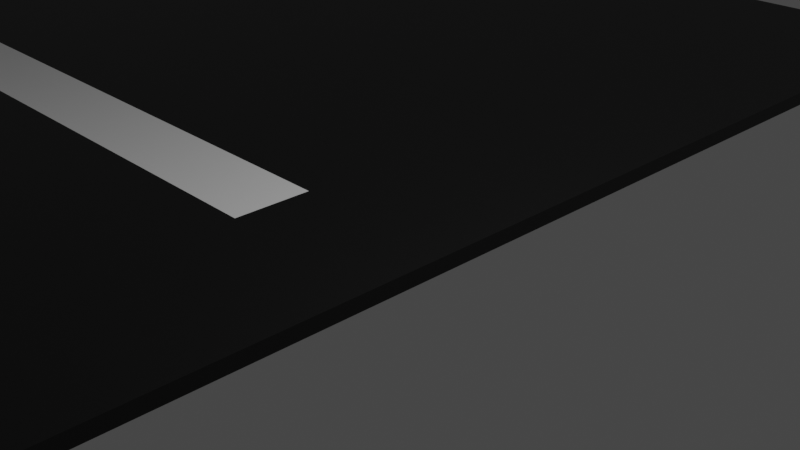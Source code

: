 # Source: Soft_Left_Turn.blend  (saved by Blender 3.5.10; exported with 4.5.12 LTS)
import bpy
from mathutils import Matrix  # noqa: F401  (used for matrix-valued properties, if any)

bpy.ops.wm.read_factory_settings(use_empty=True)
scene = bpy.context.scene
scene.name = 'Scene'

# ---- collections
col_collection = bpy.data.collections.new('Collection'); scene.collection.children.link(col_collection)

# ---- materials (node trees are filled in below, after node groups)
mat_material_002 = bpy.data.materials.new('Material.002')
mat_material_002.use_transparent_shadow = False
mat_material_003 = bpy.data.materials.new('Material.003')
mat_material_003.use_transparent_shadow = False

# ---- material node trees
mat_material_002.use_nodes = True; mat_material_002.node_tree.nodes.clear()
_N = mat_material_002.node_tree.nodes; _L = mat_material_002.node_tree.links
n0 = _N.new('ShaderNodeBsdfPrincipled'); n0.name = 'Principled BSDF'; n0.location = (10, 300)
n0.distribution = 'GGX'
n0.subsurface_method = 'RANDOM_WALK_SKIN'
n0.inputs[0].default_value = (0.0, 0.0, 0.0, 1.0)
n0.inputs[3].default_value = 1.45
n0.inputs[27].default_value = (0.0, 0.0, 0.0, 1.0)
n0.inputs[28].default_value = 1.0
n1 = _N.new('ShaderNodeOutputMaterial'); n1.name = 'Material Output'; n1.location = (300, 300)
_L.new(n0.outputs[0], n1.inputs[0])
n1.is_active_output = True
mat_material_003.use_nodes = True; mat_material_003.node_tree.nodes.clear()
_N = mat_material_003.node_tree.nodes; _L = mat_material_003.node_tree.links
n0 = _N.new('ShaderNodeBsdfPrincipled'); n0.name = 'Principled BSDF'; n0.location = (10, 300)
n0.distribution = 'GGX'
n0.subsurface_method = 'RANDOM_WALK_SKIN'
n0.inputs[3].default_value = 1.45
n0.inputs[27].default_value = (0.0, 0.0, 0.0, 1.0)
n0.inputs[28].default_value = 1.0
n1 = _N.new('ShaderNodeOutputMaterial'); n1.name = 'Material Output'; n1.location = (300, 300)
_L.new(n0.outputs[0], n1.inputs[0])
n1.is_active_output = True

# ---- world
world_world = bpy.data.worlds.new('World'); scene.world = world_world
world_world.use_nodes = True; world_world.node_tree.nodes.clear()
_N = world_world.node_tree.nodes; _L = world_world.node_tree.links
n0 = _N.new('ShaderNodeOutputWorld'); n0.name = 'World Output'; n0.location = (300, 300)
n1 = _N.new('ShaderNodeBackground'); n1.name = 'Background'; n1.location = (10, 300)
n1.inputs[0].default_value = (0.05088, 0.05088, 0.05088, 1.0)
_L.new(n1.outputs[0], n0.inputs[0])
n0.is_active_output = True
world_world.color = (0.05088, 0.05088, 0.05088)
world_world.use_sun_shadow = False
world_world.sun_shadow_jitter_overblur = 0.0

# ---- cameras
cam_camera = bpy.data.cameras.new('Camera')
cam_camera.clip_end = 100.0
cam_camera.ortho_scale = 7.314

# ---- lights
light_light = bpy.data.lights.new('Light', 'POINT')
light_light.transmission_factor = 0.0
light_light.energy = 1000.0
light_light.shadow_soft_size = 0.1
light_light.shadow_maximum_resolution = 0.006
light_light.use_absolute_resolution = True

# ---- meshes
me_cube = bpy.data.meshes.new('Cube')
me_cube.from_pydata([(1.0, 1.0, 1.0), (1.0, 1.0, -1.0), (1.0, -1.0, 1.0), (1.0, -1.0, -1.0), (-1.0, 1.0, 1.0), (-1.0, 1.0, -1.0), (-1.0, -1.0, 1.0), (-1.0, -1.0, -1.0), (-49.83, 1.0, -1.0), (-49.83, -1.0, -1.0), (-49.83, -1.0, 1.0), (-49.83, 1.0, 1.0), (-63.12, 0.9588, -1.0), (-57.52, -0.9588, -1.0), (-57.52, -0.9588, 1.0), (-63.12, 0.9588, 1.0), (-81.26, 0.4132, -1.0), (-75.66, -1.504, -1.0), (-75.66, -1.504, 1.0), (-81.26, 0.4132, 1.0), (-92.21, 0.05016, -1.0), (-82.03, -1.662, -1.0), (-82.03, -1.662, 1.0), (-92.21, 0.05016, 1.0), (-107.5, -0.9385, -1.0), (-92.95, -2.283, -1.0), (-92.95, -2.283, 1.0), (-107.5, -0.9385, 1.0), (-129.1, -3.416, -1.0), (-111.4, -4.291, -1.0), (-111.4, -4.291, 1.0), (-129.1, -3.416, 1.0), (-145.1, -6.749, -1.0), (-127.4, -7.624, -1.0), (-127.4, -7.624, 1.0), (-145.1, -6.749, 1.0), (-1.0, -0.1327, -1.0), (1.0, -0.1327, 1.0), (-1.0, -0.1327, 1.0), (1.0, -0.1327, -1.0), (-49.83, -0.1327, -1.0), (-49.83, -0.1327, 1.0), (-59.95, -0.1273, -1.0), (-59.95, -0.1273, 1.0), (-78.09, -0.6728, -1.0), (-78.09, -0.6728, 1.0), (-86.44, -0.9196, -1.0), (-86.44, -0.9196, 1.0), (-99.27, -1.7, -1.0), (-99.27, -1.7, 1.0), (-119.1, -3.911, -1.0), (-119.1, -3.911, 1.0), (-135.1, -7.244, -1.0), (-135.1, -7.244, 1.0), (-1.0, -0.03652, 1.0), (1.0, -0.03652, -1.0), (-49.83, -0.03652, 1.0), (-60.22, -0.03501, 1.0), (-78.36, -0.5806, 1.0), (-86.93, -0.8372, 1.0), (-99.98, -1.635, 1.0), (-120.0, -3.869, 1.0), (-135.9, -7.202, 1.0), (-1.0, -0.03652, -1.0), (1.0, -0.03652, 1.0), (-49.83, -0.03652, -1.0), (-60.22, -0.03501, -1.0), (-78.36, -0.5806, -1.0), (-86.93, -0.8372, -1.0), (-99.98, -1.635, -1.0), (-120.0, -3.869, -1.0), (-135.9, -7.202, -1.0), (-1.0, -0.1076, -1.0), (1.0, -0.1076, 1.0), (-49.83, -0.1076, -1.0), (-60.02, -0.1032, -1.0), (-78.16, -0.6487, -1.0), (-86.57, -0.898, -1.0), (-99.46, -1.683, -1.0), (-119.3, -3.9, -1.0), (-135.3, -7.233, -1.0), (-1.0, -0.1076, 1.0), (1.0, -0.1076, -1.0), (-49.83, -0.1076, 1.0), (-60.02, -0.1032, 1.0), (-78.16, -0.6487, 1.0), (-86.57, -0.898, 1.0), (-99.46, -1.683, 1.0), (-119.3, -3.9, 1.0), (-135.3, -7.233, 1.0), (-1.0, -0.07205, 1.0), (1.0, -0.07205, -1.0), (-49.83, -0.07205, 1.0), (-60.12, -0.06909, 1.0), (-78.26, -0.6147, 1.0), (-86.75, -0.8676, 1.0), (-99.72, -1.659, 1.0), (-119.6, -3.885, 1.0), (-135.6, -7.218, 1.0), (-1.0, -0.07205, -1.0), (1.0, -0.07205, 1.0), (-49.83, -0.07205, -1.0), (-60.12, -0.06909, -1.0), (-78.26, -0.6147, -1.0), (-86.75, -0.8676, -1.0), (-99.72, -1.659, -1.0), (-119.6, -3.885, -1.0), (-135.6, -7.218, -1.0)], [], [(37, 38, 6, 2), (3, 2, 6, 7), (7, 6, 10, 9), (36, 39, 3, 7), (39, 37, 2, 3), (5, 4, 0, 1), (11, 8, 12, 15), (36, 7, 9, 40), (54, 4, 11, 56), (4, 5, 8, 11), (15, 12, 16, 19), (40, 9, 13, 42), (56, 11, 15, 57), (9, 10, 14, 13), (58, 19, 23, 59), (42, 13, 17, 44), (57, 15, 19, 58), (13, 14, 18, 17), (21, 22, 26, 25), (17, 18, 22, 21), (19, 16, 20, 23), (44, 17, 21, 46), (27, 24, 28, 31), (23, 20, 24, 27), (46, 21, 25, 48), (59, 23, 27, 60), (61, 31, 35, 62), (48, 25, 29, 50), (60, 27, 31, 61), (25, 26, 30, 29), (71, 62, 35, 32), (29, 30, 34, 33), (31, 28, 32, 35), (50, 29, 33, 52), (79, 50, 52, 80), (33, 34, 53, 52), (26, 49, 51, 30), (78, 48, 50, 79), (30, 51, 53, 34), (22, 47, 49, 26), (77, 46, 48, 78), (76, 44, 46, 77), (14, 43, 45, 18), (75, 42, 44, 76), (18, 45, 47, 22), (10, 41, 43, 14), (74, 40, 42, 75), (6, 38, 41, 10), (72, 36, 40, 74), (82, 73, 37, 39), (72, 82, 39, 36), (73, 81, 38, 37), (0, 4, 54, 64), (5, 1, 55, 63), (1, 0, 64, 55), (5, 63, 65, 8), (8, 65, 66, 12), (12, 66, 67, 16), (16, 67, 68, 20), (20, 68, 69, 24), (24, 69, 70, 28), (28, 70, 71, 32), (107, 98, 62, 71), (96, 60, 61, 97), (97, 61, 62, 98), (95, 59, 60, 96), (93, 57, 58, 94), (94, 58, 59, 95), (92, 56, 57, 93), (90, 54, 56, 92), (38, 81, 83, 41), (41, 83, 84, 43), (45, 85, 86, 47), (43, 84, 85, 45), (47, 86, 87, 49), (51, 88, 89, 53), (49, 87, 88, 51), (52, 53, 89, 80), (100, 90, 81, 73), (99, 91, 82, 72), (91, 100, 73, 82), (99, 72, 74, 101), (101, 74, 75, 102), (102, 75, 76, 103), (103, 76, 77, 104), (104, 77, 78, 105), (105, 78, 79, 106), (106, 79, 80, 107), (70, 106, 107, 71), (69, 105, 106, 70), (68, 104, 105, 69), (67, 103, 104, 68), (66, 102, 103, 67), (65, 101, 102, 66), (63, 99, 101, 65), (55, 64, 100, 91), (63, 55, 91, 99), (64, 54, 90, 100), (81, 90, 92, 83), (83, 92, 93, 84), (85, 94, 95, 86), (84, 93, 94, 85), (86, 95, 96, 87), (88, 97, 98, 89), (87, 96, 97, 88), (80, 89, 98, 107)])
me_cube.polygons.foreach_set('material_index', [0, 0, 0, 0, 0, 0, 0, 0, 0, 0, 0, 0, 0, 0, 0, 0, 0, 0, 0, 0, 0, 0, 0, 0, 0, 0, 0, 0, 0, 0, 0, 0, 0, 0, 0, 0, 0, 0, 0, 0, 0, 0, 0, 0, 0, 0, 0, 0, 0, 0, 0, 0, 0, 0, 0, 0, 0, 0, 0, 0, 0, 0, 0, 2, 2, 2, 2, 2, 2, 2, 2, 2, 2, 2, 2, 2, 2, 0, 0, 0, 0, 0, 0, 0, 0, 0, 0, 0, 0, 0, 0, 0, 0, 0, 0, 0, 0, 0, 2, 2, 2, 2, 2, 2, 2, 0])
_uv = me_cube.uv_layers.new(name='UVMap')
_uv.uv.foreach_set('vector', [0.625, 0.6416, 0.875, 0.6416, 0.875, 0.75, 0.625, 0.75, 0.375, 0.75, 0.625, 0.75, 0.625, 1.0, 0.375, 1.0, 0.375, 1.0, 0.625, 1.0, 0.625, 1.0, 0.375, 1.0, 0.125, 0.6416, 0.375, 0.6416, 0.375, 0.75, 0.125, 0.75, 0.375, 0.6416, 0.625, 0.6416, 0.625, 0.75, 0.375, 0.75, 0.375, 0.25, 0.625, 0.25, 0.625, 0.5, 0.375, 0.5, 0.625, 0.25, 0.375, 0.25, 0.375, 0.25, 0.625, 0.25, 0.125, 0.6416, 0.125, 0.75, 0.125, 0.75, 0.125, 0.6416, 0.875, 0.6296, 0.875, 0.5, 0.875, 0.5, 0.875, 0.6296, 0.625, 0.25, 0.375, 0.25, 0.375, 0.25, 0.625, 0.25, 0.625, 0.25, 0.375, 0.25, 0.375, 0.25, 0.625, 0.25, 0.125, 0.6416, 0.125, 0.75, 0.125, 0.75, 0.125, 0.6416, 0.875, 0.6296, 0.875, 0.5, 0.875, 0.5, 0.875, 0.6296, 0.375, 1.0, 0.625, 1.0, 0.625, 1.0, 0.375, 1.0, 0.875, 0.6296, 0.875, 0.5, 0.875, 0.5, 0.875, 0.6296, 0.125, 0.6416, 0.125, 0.75, 0.125, 0.75, 0.125, 0.6416, 0.875, 0.6296, 0.875, 0.5, 0.875, 0.5, 0.875, 0.6296, 0.375, 1.0, 0.625, 1.0, 0.625, 1.0, 0.375, 1.0, 0.375, 1.0, 0.625, 1.0, 0.625, 1.0, 0.375, 1.0, 0.375, 1.0, 0.625, 1.0, 0.625, 1.0, 0.375, 1.0, 0.625, 0.25, 0.375, 0.25, 0.375, 0.25, 0.625, 0.25, 0.125, 0.6416, 0.125, 0.75, 0.125, 0.75, 0.125, 0.6416, 0.625, 0.25, 0.375, 0.25, 0.375, 0.25, 0.625, 0.25, 0.625, 0.25, 0.375, 0.25, 0.375, 0.25, 0.625, 0.25, 0.125, 0.6416, 0.125, 0.75, 0.125, 0.75, 0.125, 0.6416, 0.875, 0.6296, 0.875, 0.5, 0.875, 0.5, 0.875, 0.6296, 0.875, 0.6296, 0.875, 0.5, 0.875, 0.5, 0.875, 0.6296, 0.125, 0.6416, 0.125, 0.75, 0.125, 0.75, 0.125, 0.6416, 0.875, 0.6296, 0.875, 0.5, 0.875, 0.5, 0.875, 0.6296, 0.375, 1.0, 0.625, 1.0, 0.625, 1.0, 0.375, 1.0, 0.375, 0.1204, 0.625, 0.1204, 0.625, 0.25, 0.375, 0.25, 0.375, 1.0, 0.625, 1.0, 0.625, 1.0, 0.375, 1.0, 0.625, 0.25, 0.375, 0.25, 0.375, 0.25, 0.625, 0.25, 0.125, 0.6416, 0.125, 0.75, 0.125, 0.75, 0.125, 0.6416, 0.125, 0.6384, 0.125, 0.6416, 0.125, 0.6416, 0.125, 0.6384, 0.375, 0.0, 0.625, 0.0, 0.625, 0.1084, 0.375, 0.1084, 0.875, 0.75, 0.875, 0.6416, 0.875, 0.6416, 0.875, 0.75, 0.125, 0.6384, 0.125, 0.6416, 0.125, 0.6416, 0.125, 0.6384, 0.875, 0.75, 0.875, 0.6416, 0.875, 0.6416, 0.875, 0.75, 0.875, 0.75, 0.875, 0.6416, 0.875, 0.6416, 0.875, 0.75, 0.125, 0.6384, 0.125, 0.6416, 0.125, 0.6416, 0.125, 0.6384, 0.125, 0.6384, 0.125, 0.6416, 0.125, 0.6416, 0.125, 0.6384, 0.875, 0.75, 0.875, 0.6416, 0.875, 0.6416, 0.875, 0.75, 0.125, 0.6384, 0.125, 0.6416, 0.125, 0.6416, 0.125, 0.6384, 0.875, 0.75, 0.875, 0.6416, 0.875, 0.6416, 0.875, 0.75, 0.875, 0.75, 0.875, 0.6416, 0.875, 0.6416, 0.875, 0.75, 0.125, 0.6384, 0.125, 0.6416, 0.125, 0.6416, 0.125, 0.6384, 0.875, 0.75, 0.875, 0.6416, 0.875, 0.6416, 0.875, 0.75, 0.125, 0.6384, 0.125, 0.6416, 0.125, 0.6416, 0.125, 0.6384, 0.375, 0.6384, 0.625, 0.6384, 0.625, 0.6416, 0.375, 0.6416, 0.125, 0.6384, 0.375, 0.6384, 0.375, 0.6416, 0.125, 0.6416, 0.625, 0.6384, 0.875, 0.6384, 0.875, 0.6416, 0.625, 0.6416, 0.625, 0.5, 0.875, 0.5, 0.875, 0.6296, 0.625, 0.6296, 0.125, 0.5, 0.375, 0.5, 0.375, 0.6296, 0.125, 0.6296, 0.375, 0.5, 0.625, 0.5, 0.625, 0.6296, 0.375, 0.6296, 0.125, 0.5, 0.125, 0.6296, 0.125, 0.6296, 0.125, 0.5, 0.125, 0.5, 0.125, 0.6296, 0.125, 0.6296, 0.125, 0.5, 0.125, 0.5, 0.125, 0.6296, 0.125, 0.6296, 0.125, 0.5, 0.125, 0.5, 0.125, 0.6296, 0.125, 0.6296, 0.125, 0.5, 0.125, 0.5, 0.125, 0.6296, 0.125, 0.6296, 0.125, 0.5, 0.125, 0.5, 0.125, 0.6296, 0.125, 0.6296, 0.125, 0.5, 0.125, 0.5, 0.125, 0.6296, 0.125, 0.6296, 0.125, 0.5, 0.375, 0.116, 0.625, 0.116, 0.625, 0.1204, 0.375, 0.1204, 0.875, 0.634, 0.875, 0.6296, 0.875, 0.6296, 0.875, 0.634, 0.875, 0.634, 0.875, 0.6296, 0.875, 0.6296, 0.875, 0.634, 0.875, 0.634, 0.875, 0.6296, 0.875, 0.6296, 0.875, 0.634, 0.875, 0.634, 0.875, 0.6296, 0.875, 0.6296, 0.875, 0.634, 0.875, 0.634, 0.875, 0.6296, 0.875, 0.6296, 0.875, 0.634, 0.875, 0.634, 0.875, 0.6296, 0.875, 0.6296, 0.875, 0.634, 0.875, 0.634, 0.875, 0.6296, 0.875, 0.6296, 0.875, 0.634, 0.875, 0.6416, 0.875, 0.6384, 0.875, 0.6384, 0.875, 0.6416, 0.875, 0.6416, 0.875, 0.6384, 0.875, 0.6384, 0.875, 0.6416, 0.875, 0.6416, 0.875, 0.6384, 0.875, 0.6384, 0.875, 0.6416, 0.875, 0.6416, 0.875, 0.6384, 0.875, 0.6384, 0.875, 0.6416, 0.875, 0.6416, 0.875, 0.6384, 0.875, 0.6384, 0.875, 0.6416, 0.875, 0.6416, 0.875, 0.6384, 0.875, 0.6384, 0.875, 0.6416, 0.875, 0.6416, 0.875, 0.6384, 0.875, 0.6384, 0.875, 0.6416, 0.375, 0.1084, 0.625, 0.1084, 0.625, 0.1116, 0.375, 0.1116, 0.625, 0.634, 0.875, 0.634, 0.875, 0.6384, 0.625, 0.6384, 0.125, 0.634, 0.375, 0.634, 0.375, 0.6384, 0.125, 0.6384, 0.375, 0.634, 0.625, 0.634, 0.625, 0.6384, 0.375, 0.6384, 0.125, 0.634, 0.125, 0.6384, 0.125, 0.6384, 0.125, 0.634, 0.125, 0.634, 0.125, 0.6384, 0.125, 0.6384, 0.125, 0.634, 0.125, 0.634, 0.125, 0.6384, 0.125, 0.6384, 0.125, 0.634, 0.125, 0.634, 0.125, 0.6384, 0.125, 0.6384, 0.125, 0.634, 0.125, 0.634, 0.125, 0.6384, 0.125, 0.6384, 0.125, 0.634, 0.125, 0.634, 0.125, 0.6384, 0.125, 0.6384, 0.125, 0.634, 0.125, 0.634, 0.125, 0.6384, 0.125, 0.6384, 0.125, 0.634, 0.125, 0.6296, 0.125, 0.634, 0.125, 0.634, 0.125, 0.6296, 0.125, 0.6296, 0.125, 0.634, 0.125, 0.634, 0.125, 0.6296, 0.125, 0.6296, 0.125, 0.634, 0.125, 0.634, 0.125, 0.6296, 0.125, 0.6296, 0.125, 0.634, 0.125, 0.634, 0.125, 0.6296, 0.125, 0.6296, 0.125, 0.634, 0.125, 0.634, 0.125, 0.6296, 0.125, 0.6296, 0.125, 0.634, 0.125, 0.634, 0.125, 0.6296, 0.125, 0.6296, 0.125, 0.634, 0.125, 0.634, 0.125, 0.6296, 0.375, 0.6296, 0.625, 0.6296, 0.625, 0.634, 0.375, 0.634, 0.125, 0.6296, 0.375, 0.6296, 0.375, 0.634, 0.125, 0.634, 0.625, 0.6296, 0.875, 0.6296, 0.875, 0.634, 0.625, 0.634, 0.875, 0.6384, 0.875, 0.634, 0.875, 0.634, 0.875, 0.6384, 0.875, 0.6384, 0.875, 0.634, 0.875, 0.634, 0.875, 0.6384, 0.875, 0.6384, 0.875, 0.634, 0.875, 0.634, 0.875, 0.6384, 0.875, 0.6384, 0.875, 0.634, 0.875, 0.634, 0.875, 0.6384, 0.875, 0.6384, 0.875, 0.634, 0.875, 0.634, 0.875, 0.6384, 0.875, 0.6384, 0.875, 0.634, 0.875, 0.634, 0.875, 0.6384, 0.875, 0.6384, 0.875, 0.634, 0.875, 0.634, 0.875, 0.6384, 0.375, 0.1116, 0.625, 0.1116, 0.625, 0.116, 0.375, 0.116])
me_cube.materials.append(mat_material_002)
me_cube.materials.append(None)
me_cube.materials.append(mat_material_003)
me_cube.use_mirror_vertex_groups = False
me_cube.update()

# ---- objects
ob_cube = bpy.data.objects.new('Cube', me_cube)
ob_light = bpy.data.objects.new('Light', light_light)
ob_camera = bpy.data.objects.new('Camera', cam_camera)

# ---- transforms, parenting, visibility, modifiers, constraints
ob_cube.location = (0.0, 0.0, 0.0)
ob_cube.scale = (1.0, 9.848, 0.08682)
ob_cube.lock_rotations_4d = False
ob_cube.empty_display_type = 'ARROWS'
ob_cube.lineart.crease_threshold = 0.0
ob_light.location = (4.076, 1.005, 5.904)
ob_light.rotation_euler = (0.6503, 0.05522, 1.866)
ob_light.lock_rotations_4d = False
ob_light.empty_display_type = 'ARROWS'
ob_light.color = (0.0, 0.0, 0.0, 0.0)
ob_light.lineart.crease_threshold = 0.0
ob_camera.location = (7.359, -6.926, 4.958)
ob_camera.rotation_euler = (1.109, 0.0, 0.8149)
ob_camera.lock_rotations_4d = False
ob_camera.empty_display_type = 'ARROWS'
ob_camera.color = (0.0, 0.0, 0.0, 0.0)
ob_camera.display_type = 'WIRE'
ob_camera.lineart.crease_threshold = 0.0

# ---- collection membership
col_collection.objects.link(ob_cube)
col_collection.objects.link(ob_light)
col_collection.objects.link(ob_camera)

# ---- scene / render settings (as saved in the file)
scene.camera = ob_camera
scene.frame_start = 1; scene.frame_end = 250; scene.frame_set(1)
scene.render.engine = 'BLENDER_EEVEE_NEXT'
scene.cycles.sampling_pattern = 'TABULATED_SOBOL'
scene.view_settings.view_transform = 'Filmic'
bpy.context.view_layer.update()
